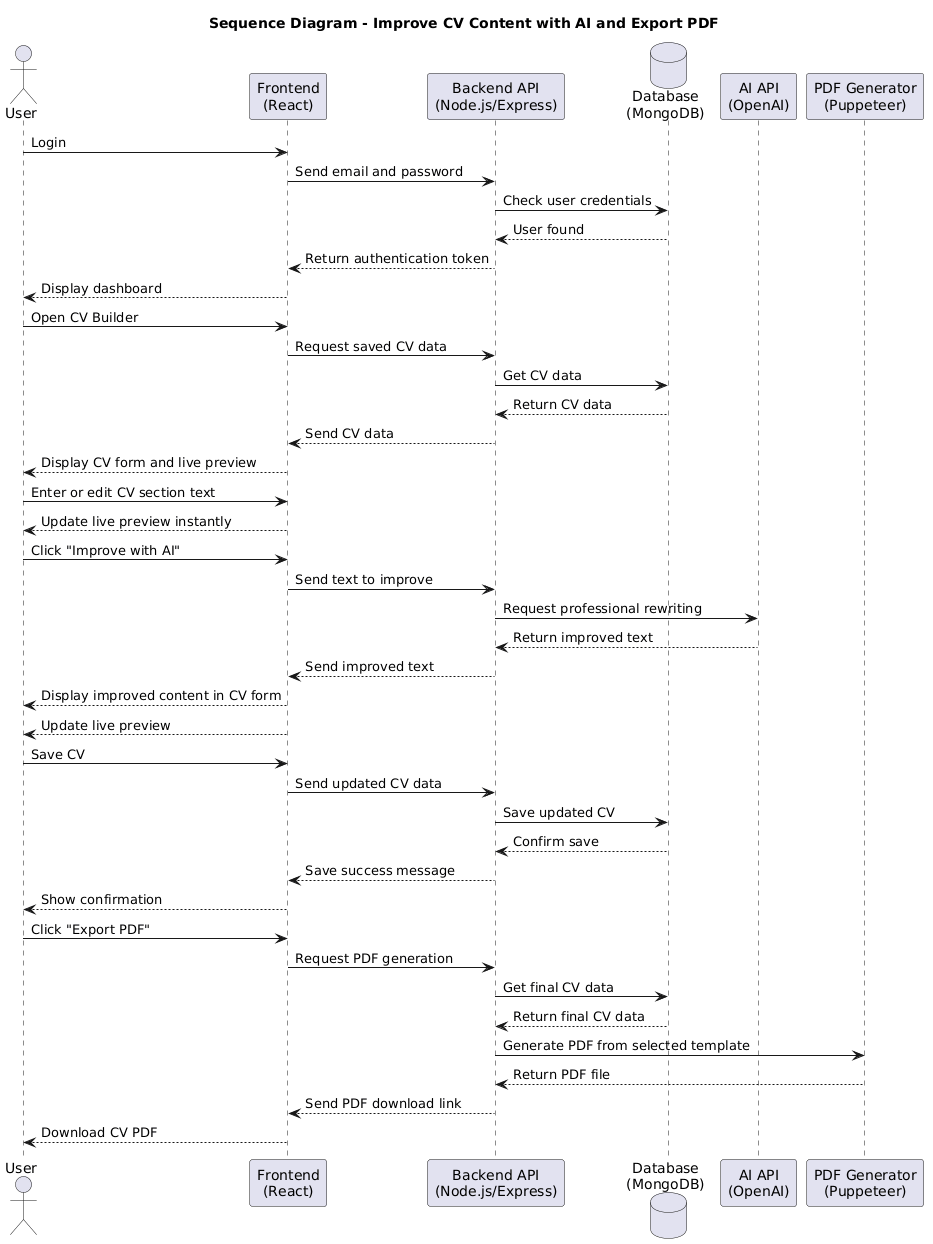

The diagram above was rendered by PlantUML. Its source (embedded in the PNG):
@startuml
title Sequence Diagram - Improve CV Content with AI and Export PDF

actor User

participant "Frontend\n(React)" as Frontend
participant "Backend API\n(Node.js/Express)" as Backend
database "Database\n(MongoDB)" as DB
participant "AI API\n(OpenAI)" as AI
participant "PDF Generator\n(Puppeteer)" as PDF

User -> Frontend: Login
Frontend -> Backend: Send email and password
Backend -> DB: Check user credentials
DB --> Backend: User found
Backend --> Frontend: Return authentication token
Frontend --> User: Display dashboard

User -> Frontend: Open CV Builder
Frontend -> Backend: Request saved CV data
Backend -> DB: Get CV data
DB --> Backend: Return CV data
Backend --> Frontend: Send CV data
Frontend --> User: Display CV form and live preview

User -> Frontend: Enter or edit CV section text
Frontend --> User: Update live preview instantly

User -> Frontend: Click "Improve with AI"
Frontend -> Backend: Send text to improve
Backend -> AI: Request professional rewriting
AI --> Backend: Return improved text
Backend --> Frontend: Send improved text
Frontend --> User: Display improved content in CV form
Frontend --> User: Update live preview

User -> Frontend: Save CV
Frontend -> Backend: Send updated CV data
Backend -> DB: Save updated CV
DB --> Backend: Confirm save
Backend --> Frontend: Save success message
Frontend --> User: Show confirmation

User -> Frontend: Click "Export PDF"
Frontend -> Backend: Request PDF generation
Backend -> DB: Get final CV data
DB --> Backend: Return final CV data
Backend -> PDF: Generate PDF from selected template
PDF --> Backend: Return PDF file
Backend --> Frontend: Send PDF download link
Frontend --> User: Download CV PDF
@enduml